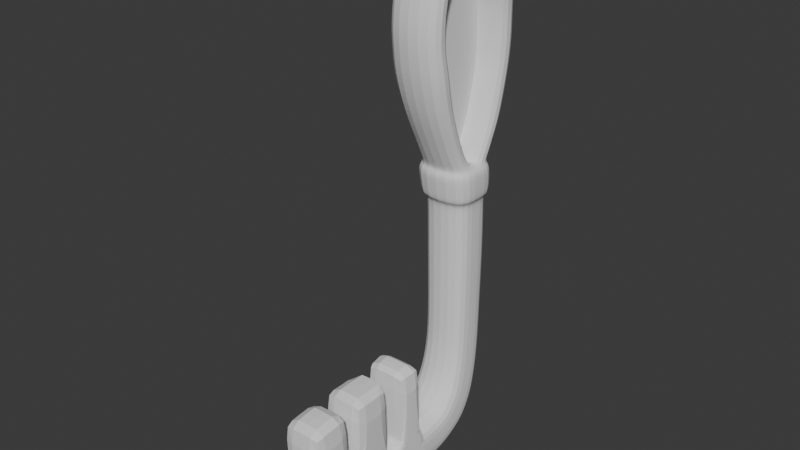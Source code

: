 # Source: klucz.blend  (saved by Blender 4.1.24; exported with 4.5.12 LTS)
import bpy
from mathutils import Matrix  # noqa: F401  (used for matrix-valued properties, if any)

bpy.ops.wm.read_factory_settings(use_empty=True)
scene = bpy.context.scene
scene.name = 'Scene'

# ---- collections
col_collection = bpy.data.collections.new('Collection'); scene.collection.children.link(col_collection)

# ---- world
world_world = bpy.data.worlds.new('World'); scene.world = world_world
world_world.use_nodes = True; world_world.node_tree.nodes.clear()
_N = world_world.node_tree.nodes; _L = world_world.node_tree.links
n0 = _N.new('ShaderNodeOutputWorld'); n0.name = 'World Output'; n0.location = (300, 300)
n1 = _N.new('ShaderNodeBackground'); n1.name = 'Background'; n1.location = (10, 300)
n1.inputs[0].default_value = (0.05088, 0.05088, 0.05088, 1.0)
_L.new(n1.outputs[0], n0.inputs[0])
n0.is_active_output = True
world_world.color = (0.05088, 0.05088, 0.05088)
world_world.use_sun_shadow = False
world_world.sun_shadow_jitter_overblur = 0.0

# ---- meshes
me_cube_001 = bpy.data.meshes.new('Cube.001')
me_cube_001.from_pydata([(-1.0, -0.9602, -1.0), (-1.0, -1.0, 1.0), (-1.0, 1.04, -1.0), (-1.0, 1.0, 1.0), (1.0, -0.9602, -1.0), (1.0, -1.0, 1.0), (1.0, 1.04, -1.0), (1.0, 1.0, 1.0), (-0.9619, -0.9619, 3.399), (-0.9619, 0.9619, 3.399), (0.9619, 0.9619, 3.399), (0.9619, -0.9619, 3.399), (-0.9619, -0.9276, 5.159), (-0.9619, 0.9792, 4.905), (0.9619, 0.9792, 4.905), (0.9619, -0.9276, 5.159), (-0.992, -0.7862, 6.423), (-0.992, 1.153, 6.002), (0.992, 1.153, 6.002), (0.992, -0.7862, 6.423), (-1.047, -0.5, 7.571), (-1.047, 1.449, 6.805), (1.047, 1.449, 6.805), (1.047, -0.5, 7.571), (-1.101, 0.2718, 8.781), (-1.101, 1.967, 7.374), (1.101, 1.967, 7.374), (1.101, 0.2718, 8.781), (-1.03, 1.722, 9.715), (-1.03, 2.192, 7.566), (1.03, 2.192, 7.566), (1.03, 1.722, 9.715), (-1.03, 2.767, 9.821), (-1.03, 2.776, 7.686), (1.03, 2.776, 7.686), (1.03, 2.767, 9.821), (-1.03, 3.158, 9.823), (-1.03, 3.065, 7.75), (1.03, 3.158, 9.823), (-0.9019, 4.344, 9.7), (0.9019, 4.344, 9.7), (-0.9019, 5.23, 9.704), (0.9019, 5.23, 9.704), (-0.9019, 6.91, 9.712), (0.9019, 6.91, 9.712), (-0.9019, 7.426, 9.714), (0.9019, 7.426, 9.714), (-0.9019, 9.171, 7.917), (0.9019, 9.171, 7.917), (-0.9019, 5.254, 4.492), (0.9019, 5.254, 4.492), (-0.9019, 6.934, 4.5), (0.9019, 6.934, 4.5), (1.03, 3.065, 7.75), (1.012, 3.323, 9.806), (-1.012, 3.323, 9.806), (-0.9019, 7.495, 4.482), (0.9019, 7.495, 4.482), (-0.9019, 9.223, 4.652), (0.9019, 9.223, 4.652), (-0.9019, 4.445, 4.524), (0.9019, 4.445, 4.524), (1.012, 3.425, 4.409), (-1.012, 3.425, 4.409), (-1.0, 1.074, -1.529), (-1.0, -0.926, -1.529), (1.0, 1.074, -1.529), (1.0, -0.926, -1.529), (-1.149, 1.263, -1.66), (-1.149, -1.035, -1.66), (1.149, 1.263, -1.66), (1.149, -1.035, -1.66), (-1.21, 1.324, -1.888), (-1.21, -1.097, -1.888), (1.21, 1.324, -1.888), (1.21, -1.097, -1.888), (-1.24, 1.411, -2.44), (-1.24, -1.07, -2.44), (1.24, 1.411, -2.44), (1.24, -1.07, -2.44), (-1.24, 1.445, -2.707), (-1.24, -1.035, -2.707), (1.24, 1.445, -2.707), (1.24, -1.035, -2.707), (-1.202, 1.407, -2.9), (-1.202, -0.9973, -2.9), (1.202, 1.407, -2.9), (1.202, -0.9973, -2.9), (-1.096, 1.301, -3.043), (-1.096, -0.8915, -3.043), (1.096, 1.301, -3.043), (1.096, -0.8915, -3.043), (-1.0, 0.03983, -1.0), (-1.0, 0.0, 1.0), (1.0, 0.03983, -1.0), (1.0, 0.0, 1.0), (-0.9619, 0.0, 3.399), (0.9619, 0.0, 3.399), (-0.9619, 0.02578, 5.032), (0.9619, 0.02578, 5.032), (-0.992, 0.1833, 6.213), (0.992, 0.1833, 6.213), (-1.047, 0.4747, 7.188), (1.047, 0.4747, 7.188), (-1.101, 1.119, 8.078), (1.101, 1.119, 8.078), (-1.03, 1.957, 8.641), (1.03, 1.957, 8.641), (-1.03, 2.771, 8.754), (1.03, 2.771, 8.754), (-1.03, 3.111, 8.726), (-0.9019, 4.348, 8.798), (-0.9019, 5.234, 8.802), (0.9019, 5.234, 8.802), (-0.9019, 6.915, 8.81), (0.9019, 6.915, 8.81), (-0.9019, 7.43, 8.812), (0.9019, 7.43, 8.812), (-0.9019, 9.166, 8.819), (0.9019, 9.166, 8.819), (-1.012, 3.322, 8.588), (1.03, 3.111, 8.726), (0.9019, 4.348, 8.798), (1.012, 3.322, 8.588), (-1.0, 0.07397, -1.529), (1.0, 0.07397, -1.529), (-1.149, 0.1138, -1.66), (1.149, 0.1138, -1.66), (-1.21, 0.1138, -1.888), (1.21, 0.1138, -1.888), (-1.24, 0.1707, -2.44), (1.24, 0.1707, -2.44), (-1.24, 0.2048, -2.707), (1.24, 0.2048, -2.707), (-1.202, 0.2048, -2.9), (1.202, 0.2048, -2.9), (-1.096, 0.2048, -3.043), (1.096, 0.2048, -3.043), (1.038, 1.518, -3.459), (-1.038, 1.518, -3.459), (1.038, 0.4799, -3.459), (-1.038, 0.4799, -3.459), (1.038, 1.784, -4.033), (-1.038, 1.784, -4.033), (1.038, 0.7462, -4.033), (-1.038, 0.7462, -4.033), (1.08, 2.182, -4.852), (-1.08, 2.182, -4.852), (1.08, 1.102, -4.852), (-1.08, 1.102, -4.852), (1.127, 2.615, -5.876), (-1.127, 2.615, -5.876), (1.127, 1.488, -5.876), (-1.127, 1.488, -5.876), (1.213, 2.953, -7.04), (-1.213, 2.953, -7.04), (1.213, 1.74, -7.04), (-1.213, 1.74, -7.04), (1.152, 3.086, -7.966), (-1.152, 3.086, -7.966), (1.152, 1.935, -7.966), (-1.152, 1.935, -7.966), (1.152, 3.144, -8.654), (-1.152, 3.144, -8.654), (1.152, 1.992, -8.654), (-1.152, 1.992, -8.654), (1.152, 3.103, -9.424), (-1.152, 3.103, -9.424), (1.152, 1.951, -9.424), (-1.152, 1.951, -9.424), (1.152, 2.947, -10.32), (-1.152, 2.947, -10.32), (1.152, 1.828, -10.05), (-1.152, 1.828, -10.05), (1.207, 2.669, -11.49), (-1.207, 2.669, -11.49), (1.207, 1.613, -10.9), (-1.207, 1.613, -10.9), (1.258, 1.923, -12.49), (-1.258, 1.923, -12.49), (1.258, 1.174, -11.48), (-1.258, 1.174, -11.48), (1.258, 0.8331, -12.83), (-1.258, 0.8331, -12.83), (1.258, 0.8654, -11.57), (-1.258, 0.8654, -11.57), (1.258, -0.2399, -12.67), (-1.258, -0.2399, -12.67), (1.258, 0.2976, -11.53), (-1.258, 0.2976, -11.53), (1.327, -1.011, -12.18), (-1.327, -1.011, -12.18), (1.327, -0.1561, -11.17), (-1.327, -0.1561, -11.17), (1.457, -1.542, -11.55), (-1.457, -1.542, -11.55), (1.457, -0.6036, -10.43), (-1.457, -0.6036, -10.43), (1.356, -1.966, -10.5), (-1.356, -1.966, -10.5), (1.356, -0.9169, -9.645), (-1.356, -0.9169, -9.645), (1.17, -2.187, -8.984), (-1.17, -2.187, -8.984), (1.17, -1.051, -8.708), (-1.17, -1.051, -8.708), (1.17, -2.252, -7.594), (-1.17, -2.252, -7.594), (1.17, -1.082, -7.599), (-1.17, -1.082, -7.599), (1.119, -2.124, -6.35), (-1.119, -2.124, -6.35), (1.119, -1.042, -6.633), (-1.119, -1.042, -6.633), (1.119, -1.887, -5.346), (-1.119, -1.887, -5.346), (1.119, -0.8039, -5.63), (-1.119, -0.8039, -5.63), (1.119, -1.675, -4.554), (-1.119, -1.675, -4.554), (1.119, -0.5658, -4.705), (-1.119, -0.5658, -4.705), (1.119, -1.346, -3.924), (-1.119, -1.346, -3.924), (1.119, -0.2265, -3.939), (-1.119, -0.2265, -3.939), (1.119, -1.07, -3.334), (-1.119, -1.07, -3.334), (1.119, 0.04885, -3.349), (-1.119, 0.04885, -3.349), (-0.9019, 8.298, 9.718), (-0.9019, 9.166, 8.857), (-0.9019, 8.467, 9.702), (-0.9019, 8.629, 9.653), (-0.9019, 8.779, 9.574), (-0.9019, 8.91, 9.467), (-0.9019, 9.018, 9.336), (-0.9019, 9.099, 9.187), (-0.9019, 9.149, 9.025), (0.9019, 9.166, 8.857), (0.9019, 8.298, 9.718), (0.9019, 9.149, 9.025), (0.9019, 9.099, 9.187), (0.9019, 9.018, 9.336), (0.9019, 8.91, 9.467), (0.9019, 8.779, 9.574), (0.9019, 8.629, 9.653), (0.9019, 8.467, 9.702), (-0.9019, 7.438, 7.65), (-0.9019, 7.174, 7.909), (-0.9019, 7.433, 8.17), (-0.9019, 7.694, 7.911), (-0.9019, 7.433, 7.701), (-0.9019, 7.417, 7.749), (-0.9019, 7.392, 7.794), (-0.9019, 7.359, 7.834), (-0.9019, 7.319, 7.866), (-0.9019, 7.274, 7.89), (-0.9019, 7.225, 7.904), (0.9019, 7.174, 7.909), (0.9019, 7.438, 7.65), (0.9019, 7.694, 7.911), (0.9019, 7.433, 8.17), (0.9019, 7.225, 7.904), (0.9019, 7.274, 7.89), (0.9019, 7.319, 7.866), (0.9019, 7.359, 7.834), (0.9019, 7.392, 7.794), (0.9019, 7.417, 7.749), (0.9019, 7.433, 7.701), (-0.9019, 7.081, 7.909), (-0.9019, 6.919, 7.745), (-0.9019, 6.756, 7.907), (-0.9019, 6.918, 8.07), (-0.9019, 7.049, 7.905), (-0.9019, 7.019, 7.896), (-0.9019, 6.991, 7.881), (-0.9019, 6.966, 7.86), (-0.9019, 6.946, 7.836), (-0.9019, 6.931, 7.808), (-0.9019, 6.922, 7.777), (0.9019, 6.919, 7.745), (0.9019, 7.081, 7.909), (0.9019, 6.918, 8.07), (0.9019, 6.756, 7.907), (0.9019, 6.922, 7.777), (0.9019, 6.931, 7.808), (0.9019, 6.946, 7.836), (0.9019, 6.966, 7.86), (0.9019, 6.991, 7.881), (0.9019, 7.019, 7.896), (0.9019, 7.049, 7.905), (-0.9019, 5.239, 7.696), (-0.9019, 5.034, 7.899), (-0.9019, 5.238, 8.104), (-0.9019, 5.442, 7.901), (-0.9019, 5.235, 7.736), (-0.9019, 5.223, 7.774), (-0.9019, 5.204, 7.809), (-0.9019, 5.179, 7.84), (-0.9019, 5.148, 7.866), (-0.9019, 5.113, 7.884), (-0.9019, 5.074, 7.896), (0.9019, 5.034, 7.899), (0.9019, 5.239, 7.696), (0.9019, 5.442, 7.901), (0.9019, 5.238, 8.104), (0.9019, 5.074, 7.896), (0.9019, 5.113, 7.884), (0.9019, 5.148, 7.866), (0.9019, 5.179, 7.84), (0.9019, 5.204, 7.809), (0.9019, 5.223, 7.774), (0.9019, 5.235, 7.736), (-0.9019, 4.629, 7.898), (-0.9019, 4.36, 7.619), (-0.9282, 4.106, 7.771), (-0.9019, 4.351, 8.174), (-0.9019, 4.576, 7.892), (-0.9019, 4.524, 7.876), (-0.9019, 4.477, 7.85), (-0.9019, 4.436, 7.815), (-0.9019, 4.402, 7.773), (-0.9019, 4.378, 7.725), (-0.9019, 4.364, 7.673), (0.9019, 4.36, 7.619), (0.9019, 4.629, 7.898), (0.9019, 4.351, 8.174), (0.9282, 4.106, 7.771), (0.9019, 4.364, 7.673), (0.9019, 4.378, 7.725), (0.9019, 4.402, 7.773), (0.9019, 4.436, 7.815), (0.9019, 4.477, 7.85), (0.9019, 4.524, 7.876), (0.9019, 4.576, 7.892), (-1.012, 3.334, 7.358), (-1.03, 3.065, 7.75), (-1.012, 3.321, 8.192), (-0.968, 3.735, 7.773), (-1.013, 3.326, 7.438), (-1.014, 3.309, 7.515), (-1.015, 3.283, 7.585), (-1.018, 3.249, 7.645), (-1.02, 3.209, 7.693), (-1.023, 3.164, 7.728), (-1.027, 3.115, 7.747), (1.03, 3.065, 7.75), (1.012, 3.334, 7.358), (0.968, 3.735, 7.773), (1.012, 3.321, 8.192), (1.027, 3.115, 7.747), (1.023, 3.164, 7.728), (1.02, 3.209, 7.693), (1.018, 3.249, 7.645), (1.015, 3.283, 7.585), (1.014, 3.309, 7.515), (1.013, 3.326, 7.438), (-1.066, 2.079, 7.47), (1.066, 2.079, 7.47), (1.066, 0.8874, 9.289), (-1.066, 0.8874, 9.289), (-1.066, 1.538, 8.359), (1.066, 1.538, 8.359), (1.074, -0.1893, 8.217), (-1.074, -0.1893, 8.217), (-1.074, 1.708, 7.09), (1.074, 1.708, 7.09), (-1.074, 0.7969, 7.633), (1.074, 0.7969, 7.633), (0.0, 0.2048, -3.043), (0.0, 0.4799, -3.459), (0.0, 0.7462, -4.033), (0.0, 1.102, -4.852), (0.0, 1.488, -5.876), (0.0, 1.74, -7.04), (0.0, 1.935, -7.966), (0.0, 1.992, -8.654), (0.0, 1.951, -9.424), (0.0, 1.828, -10.05), (0.0, 1.613, -10.9), (0.0, 1.174, -11.48), (0.0, 0.8654, -11.57), (0.0, 0.2976, -11.53), (0.0, -0.1561, -11.17), (0.0, -0.6036, -10.43), (0.0, -0.9169, -9.645), (0.0, -1.051, -8.708), (0.0, -1.082, -7.599), (0.0, -1.042, -6.633), (0.0, -0.8039, -5.63), (0.0, -0.5658, -4.705), (0.0, -0.2265, -3.939), (0.0, 0.04885, -3.349)], [], [(92, 93, 3, 2), (2, 3, 7, 6), (94, 95, 5, 4), (4, 5, 1, 0), (2, 6, 66, 64), (95, 7, 10, 97), (97, 10, 14, 99), (93, 1, 8, 96), (1, 5, 11, 8), (7, 3, 9, 10), (12, 15, 19, 16), (96, 8, 12, 98), (8, 11, 15, 12), (10, 9, 13, 14), (101, 18, 22, 103), (14, 13, 17, 18), (99, 14, 18, 101), (98, 12, 16, 100), (365, 364, 27, 24), (100, 16, 20, 102), (16, 19, 23, 20), (18, 17, 21, 22), (359, 358, 29, 30), (367, 366, 25, 26), (369, 367, 26, 105), (368, 365, 24, 104), (107, 30, 34, 109), (363, 359, 30, 107), (362, 361, 28, 106), (361, 360, 31, 28), (32, 35, 38, 36), (106, 28, 32, 108), (28, 31, 35, 32), (30, 29, 33, 34), (122, 327, 326, 303, 306, 113), (34, 33, 37, 53), (109, 34, 53, 121), (108, 32, 36, 110), (113, 306, 305, 284, 283, 115), (121, 53, 347, 350, 123), (55, 54, 40, 39), (41, 42, 44, 43), (111, 39, 41, 112), (39, 40, 42, 41), (315, 325, 61, 60), (117, 262, 261, 48, 119), (282, 270, 249, 259), (115, 283, 282, 259, 262, 117), (112, 41, 43, 114), (119, 118, 231, 239), (114, 43, 45, 116), (43, 44, 46, 45), (271, 281, 52, 51), (46, 117, 119, 239, 241, 242, 243, 244, 245, 246, 247, 240), (116, 45, 230, 232, 233, 234, 235, 236, 237, 238, 231, 118), (47, 48, 59, 58), (48, 261, 260, 57, 59), (50, 49, 51, 52), (292, 295, 272, 271, 51, 49), (53, 37, 337, 347), (348, 336, 63, 62), (36, 38, 54, 55), (110, 36, 55, 120), (123, 350, 349, 328, 327, 122), (57, 56, 58, 59), (260, 248, 56, 57), (62, 63, 60, 61), (325, 328, 349, 348, 62, 61), (336, 339, 316, 315, 60, 63), (326, 314, 293, 303), (64, 66, 70, 68), (92, 2, 64, 124), (94, 4, 67, 125), (4, 0, 65, 67), (127, 71, 75, 129), (125, 67, 71, 127), (124, 64, 68, 126), (67, 65, 69, 71), (75, 73, 77, 79), (126, 68, 72, 128), (71, 69, 73, 75), (68, 70, 74, 72), (131, 79, 83, 133), (72, 74, 78, 76), (129, 75, 79, 131), (128, 72, 76, 130), (133, 83, 87, 135), (130, 76, 80, 132), (79, 77, 81, 83), (76, 78, 82, 80), (87, 85, 89, 91), (132, 80, 84, 134), (83, 81, 85, 87), (80, 82, 86, 84), (226, 228, 137, 91), (84, 86, 90, 88), (135, 87, 91, 137), (134, 84, 88, 136), (85, 134, 136, 89), (86, 135, 137, 90), (136, 88, 139, 141), (81, 132, 134, 85), (77, 130, 132, 81), (82, 133, 135, 86), (73, 128, 130, 77), (74, 129, 131, 78), (78, 131, 133, 82), (69, 126, 128, 73), (65, 124, 126, 69), (66, 125, 127, 70), (70, 127, 129, 74), (6, 94, 125, 66), (0, 92, 124, 65), (38, 121, 123, 54), (120, 111, 317, 316, 339, 338), (48, 47, 118, 119), (248, 251, 47, 58, 56), (270, 273, 114, 116, 250, 249), (281, 284, 305, 304, 50, 52), (42, 113, 115, 44), (44, 115, 117, 46), (304, 292, 49, 50), (55, 39, 111, 120), (40, 122, 113, 42), (33, 108, 110, 37), (35, 109, 121, 38), (54, 123, 122, 40), (29, 106, 108, 33), (358, 362, 106, 29), (360, 363, 107, 31), (31, 107, 109, 35), (366, 368, 104, 25), (364, 369, 105, 27), (17, 100, 102, 21), (13, 98, 100, 17), (15, 99, 101, 19), (19, 101, 103, 23), (9, 96, 98, 13), (3, 93, 96, 9), (11, 97, 99, 15), (5, 95, 97, 11), (6, 7, 95, 94), (0, 1, 93, 92), (371, 141, 145, 372), (90, 137, 140, 138), (88, 90, 138, 139), (370, 136, 141, 371), (145, 143, 147, 149), (138, 140, 144, 142), (141, 139, 143, 145), (139, 138, 142, 143), (149, 147, 151, 153), (143, 142, 146, 147), (372, 145, 149, 373), (142, 144, 148, 146), (374, 153, 157, 375), (147, 146, 150, 151), (373, 149, 153, 374), (146, 148, 152, 150), (157, 155, 159, 161), (150, 152, 156, 154), (153, 151, 155, 157), (151, 150, 154, 155), (159, 158, 162, 163), (155, 154, 158, 159), (375, 157, 161, 376), (154, 156, 160, 158), (377, 165, 169, 378), (376, 161, 165, 377), (158, 160, 164, 162), (161, 159, 163, 165), (169, 167, 171, 173), (162, 164, 168, 166), (165, 163, 167, 169), (163, 162, 166, 167), (379, 173, 177, 380), (167, 166, 170, 171), (378, 169, 173, 379), (166, 168, 172, 170), (174, 176, 180, 178), (170, 172, 176, 174), (173, 171, 175, 177), (171, 170, 174, 175), (181, 179, 183, 185), (177, 175, 179, 181), (175, 174, 178, 179), (380, 177, 181, 381), (382, 185, 189, 383), (179, 178, 182, 183), (381, 181, 185, 382), (178, 180, 184, 182), (189, 187, 191, 193), (182, 184, 188, 186), (185, 183, 187, 189), (183, 182, 186, 187), (193, 191, 195, 197), (187, 186, 190, 191), (383, 189, 193, 384), (186, 188, 192, 190), (385, 197, 201, 386), (191, 190, 194, 195), (384, 193, 197, 385), (190, 192, 196, 194), (201, 199, 203, 205), (194, 196, 200, 198), (197, 195, 199, 201), (195, 194, 198, 199), (203, 202, 206, 207), (199, 198, 202, 203), (386, 201, 205, 387), (198, 200, 204, 202), (388, 209, 213, 389), (387, 205, 209, 388), (202, 204, 208, 206), (205, 203, 207, 209), (213, 211, 215, 217), (206, 208, 212, 210), (209, 207, 211, 213), (207, 206, 210, 211), (390, 217, 221, 391), (211, 210, 214, 215), (389, 213, 217, 390), (210, 212, 216, 214), (218, 220, 224, 222), (214, 216, 220, 218), (217, 215, 219, 221), (215, 214, 218, 219), (225, 223, 227, 229), (221, 219, 223, 225), (219, 218, 222, 223), (391, 221, 225, 392), (227, 226, 91, 89), (223, 222, 226, 227), (392, 225, 229, 393), (222, 224, 228, 226), (393, 229, 136, 370), (229, 227, 89, 136), (239, 231, 238, 241), (241, 238, 237, 242), (242, 237, 236, 243), (243, 236, 235, 244), (244, 235, 234, 245), (245, 234, 233, 246), (246, 233, 232, 247), (247, 232, 230, 240), (45, 46, 240, 230), (248, 252, 253, 254, 255, 256, 257, 258, 249, 250, 251), (259, 263, 264, 265, 266, 267, 268, 269, 260, 261, 262), (248, 260, 269, 252), (252, 269, 268, 253), (253, 268, 267, 254), (254, 267, 266, 255), (255, 266, 265, 256), (256, 265, 264, 257), (257, 264, 263, 258), (258, 263, 259, 249), (251, 250, 116, 118, 47), (270, 274, 275, 276, 277, 278, 279, 280, 271, 272, 273), (281, 285, 286, 287, 288, 289, 290, 291, 282, 283, 284), (270, 282, 291, 274), (274, 291, 290, 275), (275, 290, 289, 276), (276, 289, 288, 277), (277, 288, 287, 278), (278, 287, 286, 279), (279, 286, 285, 280), (280, 285, 281, 271), (292, 296, 297, 298, 299, 300, 301, 302, 293, 294, 295), (303, 307, 308, 309, 310, 311, 312, 313, 304, 305, 306), (292, 304, 313, 296), (296, 313, 312, 297), (297, 312, 311, 298), (298, 311, 310, 299), (299, 310, 309, 300), (300, 309, 308, 301), (301, 308, 307, 302), (302, 307, 303, 293), (295, 294, 112, 114, 273, 272), (314, 318, 319, 320, 321, 322, 323, 324, 315, 316, 317), (325, 329, 330, 331, 332, 333, 334, 335, 326, 327, 328), (314, 326, 335, 318), (318, 335, 334, 319), (319, 334, 333, 320), (320, 333, 332, 321), (321, 332, 331, 322), (322, 331, 330, 323), (323, 330, 329, 324), (324, 329, 325, 315), (314, 317, 111, 112, 294, 293), (336, 340, 341, 342, 343, 344, 345, 346, 337, 338, 339), (347, 351, 352, 353, 354, 355, 356, 357, 348, 349, 350), (336, 348, 357, 340), (340, 357, 356, 341), (341, 356, 355, 342), (342, 355, 354, 343), (343, 354, 353, 344), (344, 353, 352, 345), (345, 352, 351, 346), (346, 351, 347, 337), (37, 110, 120, 338, 337), (27, 105, 363, 360), (25, 104, 362, 358), (24, 27, 360, 361), (104, 24, 361, 362), (105, 26, 359, 363), (26, 25, 358, 359), (23, 103, 369, 364), (21, 102, 368, 366), (102, 20, 365, 368), (103, 22, 367, 369), (22, 21, 366, 367), (20, 23, 364, 365), (228, 393, 370, 137), (224, 392, 393, 228), (220, 391, 392, 224), (212, 389, 390, 216), (216, 390, 391, 220), (204, 387, 388, 208), (208, 388, 389, 212), (200, 386, 387, 204), (192, 384, 385, 196), (196, 385, 386, 200), (188, 383, 384, 192), (180, 381, 382, 184), (184, 382, 383, 188), (176, 380, 381, 180), (168, 378, 379, 172), (172, 379, 380, 176), (160, 376, 377, 164), (164, 377, 378, 168), (156, 375, 376, 160), (148, 373, 374, 152), (152, 374, 375, 156), (144, 372, 373, 148), (137, 370, 371, 140), (140, 371, 372, 144), (370, 393, 392, 391, 390, 389, 388, 387, 386, 385, 384, 383, 382, 381, 380, 379, 378, 377, 376, 375, 374, 373, 372, 371)])
_k = {(47, 48): 0.4, (49, 50): 1.0, (51, 52): 0.416, (49, 51): 0.416, (50, 52): 0.416, (56, 57): 0.4, (58, 59): 0.4, (56, 58): 0.4, (57, 59): 0.4, (48, 59): 0.4, (47, 58): 0.4, (60, 61): 0.42, (61, 62): 0.42, (60, 63): 0.42, (62, 63): 0.42, (248, 251): 0.4, (248, 260): 0.4, (47, 251): 0.4, (56, 248): 0.4, (57, 260): 0.4, (271, 272): 0.416, (281, 284): 0.416, (271, 281): 0.416, (51, 271): 0.416, (52, 281): 0.416, (292, 295): 0.416, (304, 305): 0.416, (292, 304): 0.416, (272, 295): 0.416, (50, 304): 0.416, (49, 292): 0.416, (284, 305): 0.416, (315, 316): 0.42, (325, 328): 0.42, (315, 325): 0.42, (60, 315): 0.42, (61, 325): 0.42, (336, 339): 0.42, (348, 349): 0.42, (336, 348): 0.42, (316, 339): 0.42, (62, 348): 0.42, (63, 336): 0.42, (328, 349): 0.42}
me_cube_001.attributes.new('crease_edge', 'FLOAT', 'EDGE').data.foreach_set('value', [_k.get((min(e.vertices), max(e.vertices)), 0.0) for e in me_cube_001.edges])
_uv = me_cube_001.uv_layers.new(name='UVMap')
_uv.uv.foreach_set('vector', [0.5995, 0.4001, 0.6019, 0.4667, 0.5686, 0.4672, 0.5662, 0.4006, 0.2915, 0.01802, 0.2915, 0.08468, 0.2249, 0.08468, 0.2249, 0.01802, 0.3313, 0.01849, 0.3289, 0.08511, 0.2956, 0.08458, 0.298, 0.01796, 0.07038, 0.01802, 0.07038, 0.08469, 0.003726, 0.08469, 0.003726, 0.01802, 0.2915, 0.01802, 0.2249, 0.01802, 0.2249, 0.000346, 0.2915, 0.000346, 0.3289, 0.08511, 0.3622, 0.08564, 0.3597, 0.1656, 0.3276, 0.1651, 0.3276, 0.1651, 0.3597, 0.1656, 0.3595, 0.2158, 0.3276, 0.2195, 0.6019, 0.4667, 0.6352, 0.4662, 0.6352, 0.5461, 0.6032, 0.5467, 0.003726, 0.08469, 0.07038, 0.08469, 0.06911, 0.1647, 0.004997, 0.1647, 0.2249, 0.08468, 0.2915, 0.08468, 0.2903, 0.1646, 0.2261, 0.1646, 0.004997, 0.2233, 0.06911, 0.2233, 0.07012, 0.2657, 0.003992, 0.2657, 0.6032, 0.5467, 0.6352, 0.5461, 0.635, 0.6048, 0.6032, 0.6011, 0.004997, 0.1647, 0.06911, 0.1647, 0.06911, 0.2233, 0.004997, 0.2233, 0.2261, 0.1646, 0.2903, 0.1646, 0.2903, 0.2148, 0.2261, 0.2148, 0.3323, 0.2589, 0.3647, 0.2524, 0.3742, 0.2794, 0.3415, 0.2916, 0.2261, 0.2148, 0.2903, 0.2148, 0.2913, 0.2518, 0.2251, 0.2518, 0.3276, 0.2195, 0.3595, 0.2158, 0.3647, 0.2524, 0.3323, 0.2589, 0.6032, 0.6011, 0.635, 0.6048, 0.631, 0.647, 0.5986, 0.6405, 0.001248, 0.329, 0.07286, 0.329, 0.07376, 0.3533, 0.0003461, 0.3533, 0.5986, 0.6405, 0.631, 0.647, 0.6221, 0.6855, 0.5894, 0.6732, 0.003992, 0.2657, 0.07012, 0.2657, 0.07196, 0.3051, 0.002151, 0.3051, 0.2251, 0.2518, 0.2913, 0.2518, 0.2931, 0.2804, 0.2233, 0.2804, 0.2227, 0.3109, 0.2937, 0.3109, 0.2925, 0.3158, 0.2239, 0.3158, 0.2224, 0.2932, 0.294, 0.2932, 0.2949, 0.306, 0.2215, 0.306, 0.352, 0.3067, 0.3826, 0.289, 0.3911, 0.2987, 0.3625, 0.3217, 0.5788, 0.6882, 0.612, 0.7072, 0.597, 0.7262, 0.5683, 0.7033, 0.3902, 0.341, 0.3987, 0.3054, 0.4181, 0.3098, 0.4172, 0.3454, 0.3763, 0.3313, 0.3949, 0.302, 0.3987, 0.3054, 0.3902, 0.341, 0.5545, 0.7129, 0.5768, 0.7435, 0.5492, 0.7583, 0.5407, 0.7226, 0.001533, 0.3799, 0.07257, 0.3799, 0.07139, 0.4111, 0.00272, 0.4111, 0.00272, 0.4461, 0.07139, 0.4461, 0.07139, 0.4592, 0.00272, 0.4592, 0.5407, 0.7226, 0.5492, 0.7583, 0.5145, 0.7625, 0.5136, 0.7269, 0.00272, 0.4111, 0.07139, 0.4111, 0.07139, 0.4461, 0.00272, 0.4461, 0.2239, 0.3158, 0.2925, 0.3158, 0.2925, 0.3357, 0.2239, 0.3357, 0.47, 0.3479, 0.4705, 0.3271, 0.48, 0.3181, 0.4935, 0.3184, 0.5001, 0.3254, 0.4995, 0.3486, 0.2239, 0.3357, 0.2925, 0.3357, 0.2925, 0.3456, 0.2239, 0.3456, 0.4172, 0.3454, 0.4181, 0.3098, 0.4277, 0.3121, 0.4286, 0.3446, 0.5136, 0.7269, 0.5145, 0.7625, 0.5014, 0.7628, 0.5022, 0.7262, 0.4995, 0.3486, 0.5001, 0.3254, 0.507, 0.3188, 0.5508, 0.3198, 0.5561, 0.3254, 0.5555, 0.35, 0.4286, 0.3446, 0.4277, 0.3121, 0.4277, 0.3121, 0.436, 0.327, 0.4357, 0.3402, 0.003314, 0.4647, 0.07079, 0.4647, 0.06711, 0.4989, 0.006996, 0.4989, 0.006996, 0.5285, 0.06711, 0.5285, 0.06711, 0.5845, 0.006996, 0.5845, 0.4608, 0.7295, 0.4616, 0.7596, 0.4321, 0.7603, 0.4313, 0.7302, 0.006996, 0.4989, 0.06711, 0.4989, 0.06711, 0.5285, 0.006996, 0.5285, 0.2215, 0.6075, 0.2816, 0.6075, 0.2816, 0.7107, 0.2215, 0.7107, 0.5726, 0.3504, 0.5732, 0.3291, 0.582, 0.3206, 0.6312, 0.3218, 0.6305, 0.3519, 0.8758, 0.7901, 0.8157, 0.7901, 0.8157, 0.787, 0.8758, 0.787, 0.5555, 0.35, 0.5561, 0.3254, 0.5616, 0.3201, 0.5647, 0.3202, 0.5732, 0.3291, 0.5726, 0.3504, 0.4313, 0.7302, 0.4321, 0.7603, 0.3761, 0.7617, 0.3753, 0.7316, 0.06711, 0.6771, 0.006996, 0.6771, 0.006996, 0.6759, 0.06711, 0.6759, 0.3753, 0.7316, 0.3761, 0.7617, 0.3589, 0.7621, 0.3582, 0.7321, 0.006996, 0.5845, 0.06711, 0.5845, 0.06711, 0.6016, 0.006996, 0.6016, 0.8157, 0.7986, 0.8758, 0.7986, 0.8758, 0.9068, 0.8157, 0.9068, 0.5719, 0.3805, 0.5726, 0.3504, 0.6305, 0.3519, 0.6305, 0.3531, 0.6298, 0.3587, 0.628, 0.3641, 0.6252, 0.369, 0.6215, 0.3733, 0.6171, 0.3767, 0.612, 0.3793, 0.6066, 0.3808, 0.601, 0.3812, 0.3582, 0.7321, 0.3589, 0.7621, 0.3299, 0.7628, 0.3242, 0.7624, 0.3188, 0.7609, 0.3137, 0.7584, 0.3093, 0.7549, 0.3056, 0.7506, 0.3028, 0.7457, 0.301, 0.7403, 0.3004, 0.7347, 0.3003, 0.7335, 0.006996, 0.7072, 0.06711, 0.7072, 0.06711, 0.816, 0.006996, 0.816, 0.6312, 0.3218, 0.582, 0.3206, 0.5737, 0.3117, 0.5777, 0.2062, 0.6352, 0.213, 0.4102, 0.7635, 0.4102, 0.8236, 0.3542, 0.8236, 0.3542, 0.7635, 0.4304, 0.6934, 0.4238, 0.7004, 0.38, 0.7015, 0.3745, 0.6962, 0.3718, 0.588, 0.4277, 0.5866, 0.2239, 0.3456, 0.2925, 0.3456, 0.2926, 0.3456, 0.2239, 0.3456, 0.2245, 0.3632, 0.292, 0.3632, 0.292, 0.4615, 0.2245, 0.4615, 0.00272, 0.4592, 0.07139, 0.4592, 0.07079, 0.4647, 0.003314, 0.4647, 0.5022, 0.7262, 0.5014, 0.7628, 0.4959, 0.7624, 0.4951, 0.7218, 0.4357, 0.3402, 0.436, 0.327, 0.4501, 0.3133, 0.4626, 0.3135, 0.4705, 0.3271, 0.47, 0.3479, 0.3535, 0.7635, 0.3535, 0.8236, 0.2956, 0.8236, 0.2956, 0.7635, 0.8758, 0.7733, 0.8157, 0.7733, 0.8157, 0.6678, 0.8758, 0.6678, 0.7711, 0.7127, 0.7711, 0.7802, 0.7368, 0.7765, 0.7368, 0.7164, 0.4712, 0.3086, 0.4626, 0.3135, 0.4501, 0.3133, 0.437, 0.2992, 0.442, 0.201, 0.4761, 0.2056, 0.4938, 0.6808, 0.4807, 0.6949, 0.4682, 0.6951, 0.4596, 0.6902, 0.4547, 0.5871, 0.4888, 0.5826, 0.2816, 0.5931, 0.2215, 0.5931, 0.2215, 0.5796, 0.2816, 0.5796, 0.7075, 0.7843, 0.7075, 0.7177, 0.7152, 0.7127, 0.7152, 0.7893, 0.5995, 0.4001, 0.5662, 0.4006, 0.5648, 0.383, 0.5981, 0.3825, 0.3313, 0.01849, 0.298, 0.01796, 0.2994, 0.000346, 0.3327, 0.0008755, 0.07038, 0.01802, 0.003726, 0.01802, 0.003726, 0.0003461, 0.07038, 0.0003461, 0.2902, 0.7526, 0.2902, 0.7909, 0.2823, 0.7929, 0.2823, 0.7526, 0.7225, 0.7523, 0.7225, 0.7856, 0.7159, 0.7893, 0.7159, 0.751, 0.7232, 0.7523, 0.7232, 0.719, 0.7298, 0.7127, 0.7298, 0.751, 0.7362, 0.7177, 0.7362, 0.7843, 0.7305, 0.7893, 0.7305, 0.7127, 0.6359, 0.7944, 0.6359, 0.7137, 0.6543, 0.7127, 0.6543, 0.7954, 0.2075, 0.674, 0.2075, 0.6357, 0.2154, 0.6336, 0.2154, 0.674, 0.6719, 0.7147, 0.6719, 0.7913, 0.664, 0.7934, 0.664, 0.7127, 0.6726, 0.7913, 0.6726, 0.7147, 0.6804, 0.7127, 0.6804, 0.7934, 0.2304, 0.7539, 0.2304, 0.7952, 0.2215, 0.7941, 0.2215, 0.7527, 0.2771, 0.7124, 0.2771, 0.7931, 0.2585, 0.7941, 0.2585, 0.7114, 0.2488, 0.7558, 0.2488, 0.7961, 0.2304, 0.7952, 0.2304, 0.7539, 0.1996, 0.674, 0.1996, 0.7143, 0.1812, 0.7172, 0.1812, 0.6759, 0.2003, 0.675, 0.2003, 0.6336, 0.2068, 0.6349, 0.2068, 0.675, 0.1812, 0.6759, 0.1812, 0.7172, 0.1722, 0.7183, 0.1722, 0.677, 0.6543, 0.7954, 0.6543, 0.7127, 0.6633, 0.7127, 0.6633, 0.7954, 0.2585, 0.7114, 0.2585, 0.7941, 0.2495, 0.7941, 0.2495, 0.7114, 0.687, 0.7127, 0.687, 0.7928, 0.6811, 0.7893, 0.6811, 0.7162, 0.2823, 0.5035, 0.2823, 0.4622, 0.2889, 0.4634, 0.2889, 0.5035, 0.2889, 0.6289, 0.2889, 0.7116, 0.2823, 0.7103, 0.2823, 0.6302, 0.2823, 0.6282, 0.2823, 0.5455, 0.2889, 0.5468, 0.2889, 0.6269, 0.6818, 0.7025, 0.719, 0.7003, 0.7247, 0.7103, 0.6882, 0.712, 0.6877, 0.7928, 0.6877, 0.7127, 0.6936, 0.7162, 0.6936, 0.7893, 0.7009, 0.7528, 0.7009, 0.7127, 0.7068, 0.7162, 0.7068, 0.7528, 0.6943, 0.7528, 0.6943, 0.7127, 0.7002, 0.7162, 0.7002, 0.7528, 0.6943, 0.7928, 0.6943, 0.7528, 0.7002, 0.7528, 0.7002, 0.7893, 0.7009, 0.7928, 0.7009, 0.7528, 0.7068, 0.7528, 0.7068, 0.7893, 0.7233, 0.3277, 0.6868, 0.3257, 0.6804, 0.3113, 0.7149, 0.3132, 0.2823, 0.5448, 0.2823, 0.5035, 0.2889, 0.5035, 0.2889, 0.5436, 0.1812, 0.6345, 0.1812, 0.6759, 0.1722, 0.677, 0.1722, 0.6357, 0.2003, 0.7163, 0.2003, 0.675, 0.2068, 0.675, 0.2068, 0.715, 0.1996, 0.6336, 0.1996, 0.674, 0.1812, 0.6759, 0.1812, 0.6345, 0.2488, 0.7154, 0.2488, 0.7558, 0.2304, 0.7539, 0.2304, 0.7125, 0.2304, 0.7125, 0.2304, 0.7539, 0.2215, 0.7527, 0.2215, 0.7114, 0.2075, 0.7123, 0.2075, 0.674, 0.2154, 0.674, 0.2154, 0.7143, 0.7232, 0.7856, 0.7232, 0.7523, 0.7298, 0.751, 0.7298, 0.7893, 0.7225, 0.719, 0.7225, 0.7523, 0.7159, 0.751, 0.7159, 0.7127, 0.2902, 0.7143, 0.2902, 0.7526, 0.2823, 0.7526, 0.2823, 0.7123, 0.3646, 0.01902, 0.3313, 0.01849, 0.3327, 0.0008755, 0.366, 0.001405, 0.6328, 0.3996, 0.5995, 0.4001, 0.5981, 0.3825, 0.6314, 0.3819, 0.4294, 0.3813, 0.4286, 0.3446, 0.4357, 0.3402, 0.435, 0.3808, 0.4951, 0.7218, 0.4608, 0.7295, 0.4603, 0.7087, 0.4682, 0.6951, 0.4807, 0.6949, 0.4948, 0.7086, 0.06711, 0.7072, 0.006996, 0.7072, 0.006996, 0.6771, 0.06711, 0.6771, 0.3571, 0.6934, 0.3488, 0.7022, 0.2996, 0.7034, 0.2956, 0.5947, 0.3531, 0.5878, 0.3692, 0.7017, 0.3747, 0.707, 0.3753, 0.7316, 0.3582, 0.7321, 0.3576, 0.7107, 0.3661, 0.7018, 0.5564, 0.3146, 0.5508, 0.3198, 0.507, 0.3188, 0.5004, 0.3118, 0.5031, 0.2051, 0.559, 0.2064, 0.4988, 0.3787, 0.4995, 0.3486, 0.5555, 0.35, 0.5547, 0.3801, 0.5547, 0.3801, 0.5555, 0.35, 0.5726, 0.3504, 0.5719, 0.3805, 0.2816, 0.569, 0.2215, 0.569, 0.2215, 0.4622, 0.2816, 0.4622, 0.4959, 0.7624, 0.4616, 0.7596, 0.4608, 0.7295, 0.4951, 0.7218, 0.4692, 0.378, 0.47, 0.3479, 0.4995, 0.3486, 0.4988, 0.3787, 0.5127, 0.6914, 0.5136, 0.7269, 0.5022, 0.7262, 0.5031, 0.6937, 0.4164, 0.3809, 0.4172, 0.3454, 0.4286, 0.3446, 0.4294, 0.3813, 0.435, 0.3808, 0.4357, 0.3402, 0.47, 0.3479, 0.4692, 0.378, 0.5321, 0.6869, 0.5407, 0.7226, 0.5136, 0.7269, 0.5127, 0.6914, 0.5359, 0.6836, 0.5545, 0.7129, 0.5407, 0.7226, 0.5321, 0.6869, 0.3541, 0.362, 0.3763, 0.3313, 0.3902, 0.341, 0.3816, 0.3767, 0.3816, 0.3767, 0.3902, 0.341, 0.4172, 0.3454, 0.4164, 0.3809, 0.5482, 0.6706, 0.5788, 0.6882, 0.5683, 0.7033, 0.5397, 0.6803, 0.3188, 0.3256, 0.352, 0.3067, 0.3625, 0.3217, 0.3338, 0.3447, 0.5662, 0.634, 0.5986, 0.6405, 0.5894, 0.6732, 0.5567, 0.661, 0.5714, 0.5973, 0.6032, 0.6011, 0.5986, 0.6405, 0.5662, 0.634, 0.2958, 0.2232, 0.3276, 0.2195, 0.3323, 0.2589, 0.2998, 0.2654, 0.2998, 0.2654, 0.3323, 0.2589, 0.3415, 0.2916, 0.3088, 0.3039, 0.5711, 0.5472, 0.6032, 0.5467, 0.6032, 0.6011, 0.5714, 0.5973, 0.5686, 0.4672, 0.6019, 0.4667, 0.6032, 0.5467, 0.5711, 0.5472, 0.2956, 0.1646, 0.3276, 0.1651, 0.3276, 0.2195, 0.2958, 0.2232, 0.2956, 0.08458, 0.3289, 0.08511, 0.3276, 0.1651, 0.2956, 0.1646, 0.3646, 0.01902, 0.3622, 0.08564, 0.3289, 0.08511, 0.3313, 0.01849, 0.6328, 0.3996, 0.6352, 0.4662, 0.6019, 0.4667, 0.5995, 0.4001, 0.1722, 0.01698, 0.2068, 0.01698, 0.2068, 0.03806, 0.1722, 0.03806, 0.764, 0.7073, 0.7275, 0.7093, 0.7359, 0.6948, 0.7705, 0.6929, 0.08647, 0.000346, 0.1595, 0.000346, 0.1576, 0.01599, 0.08842, 0.01599, 0.1722, 0.000346, 0.2088, 0.000346, 0.2068, 0.01698, 0.1722, 0.01698, 0.7071, 0.2936, 0.6726, 0.2917, 0.6609, 0.2637, 0.6968, 0.2657, 0.7705, 0.6929, 0.7359, 0.6948, 0.7437, 0.6752, 0.7783, 0.6733, 0.7149, 0.3132, 0.6804, 0.3113, 0.6726, 0.2917, 0.7071, 0.2936, 0.08842, 0.01599, 0.1576, 0.01599, 0.1576, 0.03707, 0.08842, 0.03707, 0.6968, 0.2657, 0.6609, 0.2637, 0.6483, 0.2288, 0.6858, 0.2308, 0.08842, 0.03707, 0.1576, 0.03707, 0.159, 0.06742, 0.08701, 0.06742, 0.1722, 0.03806, 0.2068, 0.03806, 0.2082, 0.06783, 0.1722, 0.06783, 0.7783, 0.6733, 0.7437, 0.6752, 0.7541, 0.6473, 0.79, 0.6453, 0.1722, 0.1043, 0.2098, 0.1043, 0.2127, 0.144, 0.1722, 0.144, 0.08701, 0.06742, 0.159, 0.06742, 0.1606, 0.1045, 0.08544, 0.1045, 0.1722, 0.06783, 0.2082, 0.06783, 0.2098, 0.1043, 0.1722, 0.1043, 0.79, 0.6453, 0.7541, 0.6473, 0.765, 0.6124, 0.8025, 0.6104, 0.6796, 0.1915, 0.6392, 0.1893, 0.6365, 0.1582, 0.6748, 0.1603, 0.8025, 0.6104, 0.765, 0.6124, 0.7712, 0.5731, 0.8116, 0.5709, 0.6858, 0.2308, 0.6483, 0.2288, 0.6392, 0.1893, 0.6796, 0.1915, 0.08544, 0.1045, 0.1606, 0.1045, 0.1634, 0.1449, 0.08259, 0.1449, 0.08462, 0.176, 0.1614, 0.176, 0.1614, 0.1991, 0.08462, 0.1991, 0.08259, 0.1449, 0.1634, 0.1449, 0.1614, 0.176, 0.08462, 0.176, 0.1722, 0.144, 0.2127, 0.144, 0.2106, 0.1755, 0.1722, 0.1755, 0.8116, 0.5709, 0.7712, 0.5731, 0.776, 0.5419, 0.8143, 0.5398, 0.1722, 0.1985, 0.2106, 0.1985, 0.2106, 0.2242, 0.1722, 0.2242, 0.1722, 0.1755, 0.2106, 0.1755, 0.2106, 0.1985, 0.1722, 0.1985, 0.8143, 0.5398, 0.776, 0.5419, 0.7766, 0.5189, 0.815, 0.5168, 0.6748, 0.1603, 0.6365, 0.1582, 0.6359, 0.1352, 0.6742, 0.1373, 0.677, 0.1118, 0.6387, 0.1096, 0.6455, 0.07999, 0.6822, 0.09119, 0.815, 0.5168, 0.7766, 0.5189, 0.7738, 0.4934, 0.8122, 0.4912, 0.6742, 0.1373, 0.6359, 0.1352, 0.6387, 0.1096, 0.677, 0.1118, 0.08462, 0.1991, 0.1614, 0.1991, 0.1614, 0.2248, 0.08462, 0.2248, 0.1722, 0.2455, 0.2106, 0.2455, 0.2125, 0.2747, 0.1722, 0.2747, 0.08462, 0.2248, 0.1614, 0.2248, 0.1614, 0.2552, 0.08462, 0.2552, 0.1722, 0.2242, 0.2106, 0.2242, 0.2106, 0.2455, 0.1722, 0.2455, 0.8122, 0.4912, 0.7738, 0.4934, 0.7686, 0.4728, 0.8053, 0.4616, 0.7939, 0.4234, 0.7598, 0.4448, 0.7442, 0.4263, 0.7673, 0.3913, 0.8053, 0.4616, 0.7686, 0.4728, 0.7598, 0.4448, 0.7939, 0.4234, 0.6822, 0.09119, 0.6455, 0.07999, 0.6569, 0.04176, 0.691, 0.06318, 0.08462, 0.2552, 0.1614, 0.2552, 0.1632, 0.295, 0.08277, 0.295, 0.7067, 0.04469, 0.6836, 0.009699, 0.7205, 0.0003461, 0.7171, 0.04214, 0.691, 0.06318, 0.6569, 0.04176, 0.6836, 0.009699, 0.7067, 0.04469, 0.08277, 0.295, 0.1632, 0.295, 0.1649, 0.3367, 0.08107, 0.3367, 0.1722, 0.2747, 0.2125, 0.2747, 0.2142, 0.2989, 0.1722, 0.2989, 0.1722, 0.3097, 0.2142, 0.3097, 0.2142, 0.3287, 0.1722, 0.3287, 0.08107, 0.3367, 0.1649, 0.3367, 0.1649, 0.3748, 0.08107, 0.3748, 0.1722, 0.2989, 0.2142, 0.2989, 0.2142, 0.3097, 0.1722, 0.3097, 0.7673, 0.3913, 0.7442, 0.4263, 0.7337, 0.4237, 0.7304, 0.3819, 0.7359, 0.04458, 0.7559, 0.007696, 0.7807, 0.02536, 0.7505, 0.05762, 0.7304, 0.3819, 0.7337, 0.4237, 0.7149, 0.4262, 0.6949, 0.3893, 0.7171, 0.04214, 0.7205, 0.0003461, 0.7559, 0.007696, 0.7359, 0.04458, 0.08107, 0.3748, 0.1649, 0.3748, 0.1649, 0.4109, 0.08107, 0.4109, 0.7505, 0.05762, 0.7807, 0.02536, 0.7975, 0.04761, 0.7643, 0.08303, 0.08107, 0.4109, 0.1649, 0.4109, 0.1672, 0.4413, 0.07879, 0.4413, 0.1722, 0.3287, 0.2142, 0.3287, 0.2165, 0.3481, 0.1722, 0.3481, 0.6949, 0.3893, 0.7149, 0.4262, 0.7003, 0.4392, 0.6701, 0.407, 0.1722, 0.3767, 0.2208, 0.3767, 0.2175, 0.4049, 0.1722, 0.4049, 0.07879, 0.4413, 0.1672, 0.4413, 0.1716, 0.4689, 0.07445, 0.4689, 0.1722, 0.3481, 0.2165, 0.3481, 0.2208, 0.3767, 0.1722, 0.3767, 0.6701, 0.407, 0.7003, 0.4392, 0.6865, 0.4646, 0.6533, 0.4292, 0.7735, 0.11, 0.8099, 0.08317, 0.8149, 0.1345, 0.7766, 0.142, 0.6533, 0.4292, 0.6865, 0.4646, 0.6773, 0.4916, 0.6409, 0.4648, 0.7643, 0.08303, 0.7975, 0.04761, 0.8099, 0.08317, 0.7735, 0.11, 0.07445, 0.4689, 0.1716, 0.4689, 0.1682, 0.5064, 0.0778, 0.5064, 0.08402, 0.5576, 0.162, 0.5576, 0.162, 0.604, 0.08402, 0.604, 0.0778, 0.5064, 0.1682, 0.5064, 0.162, 0.5576, 0.08402, 0.5576, 0.1722, 0.4049, 0.2175, 0.4049, 0.2112, 0.4365, 0.1722, 0.4365, 0.6409, 0.4648, 0.6773, 0.4916, 0.6742, 0.5236, 0.6359, 0.5161, 0.1722, 0.4734, 0.2112, 0.4734, 0.2096, 0.5057, 0.1722, 0.5057, 0.1722, 0.4365, 0.2112, 0.4365, 0.2112, 0.4734, 0.1722, 0.4734, 0.6359, 0.5161, 0.6742, 0.5236, 0.6749, 0.5605, 0.6359, 0.5625, 0.7766, 0.142, 0.8149, 0.1345, 0.8149, 0.1809, 0.776, 0.1789, 0.7731, 0.2111, 0.8088, 0.2222, 0.7993, 0.2552, 0.7637, 0.2441, 0.6359, 0.5625, 0.6749, 0.5605, 0.6777, 0.5927, 0.6421, 0.6038, 0.776, 0.1789, 0.8149, 0.1809, 0.8088, 0.2222, 0.7731, 0.2111, 0.08402, 0.604, 0.162, 0.604, 0.1603, 0.6456, 0.0857, 0.6456, 0.1722, 0.54, 0.2096, 0.54, 0.2096, 0.5719, 0.1722, 0.5719, 0.0857, 0.6456, 0.1603, 0.6456, 0.1603, 0.68, 0.0857, 0.68, 0.1722, 0.5057, 0.2096, 0.5057, 0.2096, 0.54, 0.1722, 0.54, 0.6421, 0.6038, 0.6777, 0.5927, 0.6871, 0.6257, 0.6515, 0.6368, 0.6598, 0.6629, 0.6965, 0.6561, 0.709, 0.6811, 0.6717, 0.6833, 0.6515, 0.6368, 0.6871, 0.6257, 0.6965, 0.6561, 0.6598, 0.6629, 0.7637, 0.2441, 0.7993, 0.2552, 0.7911, 0.2813, 0.7544, 0.2745, 0.0857, 0.68, 0.1603, 0.68, 0.1603, 0.7073, 0.0857, 0.7073, 0.7419, 0.2995, 0.7791, 0.3017, 0.7691, 0.321, 0.7318, 0.3187, 0.7544, 0.2745, 0.7911, 0.2813, 0.7791, 0.3017, 0.7419, 0.2995, 0.0857, 0.7073, 0.1603, 0.7073, 0.1603, 0.731, 0.0857, 0.731, 0.1722, 0.5719, 0.2096, 0.5719, 0.2096, 0.5998, 0.1722, 0.5998, 0.0857, 0.7527, 0.1603, 0.7527, 0.1595, 0.7641, 0.08647, 0.7641, 0.0857, 0.731, 0.1603, 0.731, 0.1603, 0.7527, 0.0857, 0.7527, 0.1722, 0.5998, 0.2096, 0.5998, 0.2096, 0.6215, 0.1722, 0.6215, 0.6717, 0.6833, 0.709, 0.6811, 0.719, 0.7003, 0.6818, 0.7025, 0.1722, 0.6215, 0.2096, 0.6215, 0.2088, 0.6329, 0.1722, 0.6329, 0.7318, 0.3187, 0.7691, 0.321, 0.7627, 0.3304, 0.7262, 0.3287, 0.06711, 0.6759, 0.006996, 0.6759, 0.006996, 0.6702, 0.06711, 0.6702, 0.06711, 0.6702, 0.006996, 0.6702, 0.006996, 0.6646, 0.06711, 0.6646, 0.06711, 0.6646, 0.006996, 0.6646, 0.006996, 0.6589, 0.06711, 0.6589, 0.06711, 0.6589, 0.006996, 0.6589, 0.006996, 0.6533, 0.06711, 0.6533, 0.06711, 0.6533, 0.006996, 0.6533, 0.006996, 0.6476, 0.06711, 0.6476, 0.06711, 0.6476, 0.006996, 0.6476, 0.006996, 0.642, 0.06711, 0.642, 0.06711, 0.642, 0.006996, 0.642, 0.006996, 0.6363, 0.06711, 0.6363, 0.06711, 0.6363, 0.006996, 0.6363, 0.006996, 0.6307, 0.06711, 0.6307, 0.006996, 0.6016, 0.06711, 0.6016, 0.06711, 0.6307, 0.006996, 0.6307, 0.3571, 0.6934, 0.3573, 0.695, 0.3579, 0.6967, 0.3587, 0.6981, 0.3599, 0.6994, 0.3612, 0.7005, 0.3628, 0.7012, 0.3644, 0.7017, 0.3661, 0.7018, 0.3576, 0.7107, 0.3488, 0.7022, 0.5647, 0.3202, 0.5664, 0.3201, 0.5681, 0.3196, 0.5696, 0.3188, 0.5709, 0.3178, 0.5721, 0.3165, 0.5729, 0.315, 0.5735, 0.3134, 0.5737, 0.3117, 0.582, 0.3206, 0.5732, 0.3291, 0.8157, 0.7733, 0.8758, 0.7733, 0.8758, 0.775, 0.8157, 0.775, 0.8157, 0.775, 0.8758, 0.775, 0.8758, 0.7768, 0.8157, 0.7768, 0.8157, 0.7768, 0.8758, 0.7768, 0.8758, 0.7785, 0.8157, 0.7785, 0.8157, 0.7785, 0.8758, 0.7785, 0.8758, 0.7802, 0.8157, 0.7802, 0.8157, 0.7802, 0.8758, 0.7802, 0.8758, 0.7819, 0.8157, 0.7819, 0.8157, 0.7819, 0.8758, 0.7819, 0.8758, 0.7836, 0.8157, 0.7836, 0.8157, 0.7836, 0.8758, 0.7836, 0.8758, 0.7853, 0.8157, 0.7853, 0.8157, 0.7853, 0.8758, 0.7853, 0.8758, 0.787, 0.8157, 0.787, 0.3488, 0.7022, 0.3576, 0.7107, 0.3582, 0.7321, 0.3003, 0.7335, 0.2996, 0.7034, 0.3692, 0.7017, 0.3702, 0.7016, 0.3712, 0.7013, 0.3722, 0.7007, 0.373, 0.7, 0.3736, 0.6992, 0.3741, 0.6983, 0.3744, 0.6972, 0.3745, 0.6962, 0.38, 0.7015, 0.3747, 0.707, 0.5564, 0.3146, 0.5564, 0.3156, 0.5567, 0.3167, 0.5572, 0.3176, 0.5578, 0.3184, 0.5586, 0.3191, 0.5596, 0.3197, 0.5606, 0.32, 0.5616, 0.3201, 0.5561, 0.3254, 0.5508, 0.3198, 0.8157, 0.7901, 0.8758, 0.7901, 0.8758, 0.7912, 0.8157, 0.7912, 0.8157, 0.7912, 0.8758, 0.7912, 0.8758, 0.7922, 0.8157, 0.7922, 0.8157, 0.7922, 0.8758, 0.7922, 0.8758, 0.7933, 0.8157, 0.7933, 0.8157, 0.7933, 0.8758, 0.7933, 0.8758, 0.7943, 0.8157, 0.7943, 0.8157, 0.7943, 0.8758, 0.7943, 0.8758, 0.7954, 0.8157, 0.7954, 0.8157, 0.7954, 0.8758, 0.7954, 0.8758, 0.7965, 0.8157, 0.7965, 0.8157, 0.7965, 0.8758, 0.7965, 0.8758, 0.7975, 0.8157, 0.7975, 0.8157, 0.7975, 0.8758, 0.7975, 0.8758, 0.7986, 0.8157, 0.7986, 0.4304, 0.6934, 0.4306, 0.6947, 0.431, 0.696, 0.4316, 0.6971, 0.4325, 0.6982, 0.4336, 0.699, 0.4348, 0.6996, 0.436, 0.6999, 0.4374, 0.7, 0.4307, 0.707, 0.4238, 0.7004, 0.4935, 0.3184, 0.4948, 0.3183, 0.4961, 0.318, 0.4973, 0.3174, 0.4983, 0.3166, 0.4992, 0.3155, 0.4998, 0.3144, 0.5003, 0.3131, 0.5004, 0.3118, 0.507, 0.3188, 0.5001, 0.3254, 0.2215, 0.569, 0.2816, 0.569, 0.2816, 0.5703, 0.2215, 0.5703, 0.2215, 0.5703, 0.2816, 0.5703, 0.2816, 0.5716, 0.2215, 0.5716, 0.2215, 0.5716, 0.2816, 0.5716, 0.2816, 0.573, 0.2215, 0.573, 0.2215, 0.573, 0.2816, 0.573, 0.2816, 0.5743, 0.2215, 0.5743, 0.2215, 0.5743, 0.2816, 0.5743, 0.2816, 0.5756, 0.2215, 0.5756, 0.2215, 0.5756, 0.2816, 0.5756, 0.2816, 0.577, 0.2215, 0.577, 0.2215, 0.577, 0.2816, 0.577, 0.2816, 0.5783, 0.2215, 0.5783, 0.2215, 0.5783, 0.2816, 0.5783, 0.2816, 0.5796, 0.2215, 0.5796, 0.4238, 0.7004, 0.4307, 0.707, 0.4313, 0.7302, 0.3753, 0.7316, 0.3747, 0.707, 0.38, 0.7015, 0.4509, 0.6997, 0.4527, 0.6995, 0.4544, 0.6989, 0.4559, 0.698, 0.4573, 0.6968, 0.4583, 0.6954, 0.4591, 0.6938, 0.4595, 0.692, 0.4596, 0.6902, 0.4682, 0.6951, 0.4603, 0.7087, 0.4712, 0.3086, 0.4713, 0.3104, 0.4717, 0.3122, 0.4725, 0.3138, 0.4736, 0.3152, 0.4749, 0.3164, 0.4765, 0.3173, 0.4782, 0.3179, 0.48, 0.3181, 0.4705, 0.3271, 0.4626, 0.3135, 0.2215, 0.5931, 0.2816, 0.5931, 0.2816, 0.5949, 0.2215, 0.5949, 0.2215, 0.5949, 0.2816, 0.5949, 0.2816, 0.5967, 0.2215, 0.5967, 0.2215, 0.5967, 0.2816, 0.5967, 0.2816, 0.5985, 0.2215, 0.5985, 0.2215, 0.5985, 0.2816, 0.5985, 0.2816, 0.6003, 0.2215, 0.6003, 0.2215, 0.6003, 0.2816, 0.6003, 0.2816, 0.6021, 0.2215, 0.6021, 0.2215, 0.6021, 0.2816, 0.6021, 0.2816, 0.6039, 0.2215, 0.6039, 0.2215, 0.6039, 0.2816, 0.6039, 0.2816, 0.6057, 0.2215, 0.6057, 0.2215, 0.6057, 0.2816, 0.6057, 0.2816, 0.6075, 0.2215, 0.6075, 0.4509, 0.6997, 0.4603, 0.7087, 0.4608, 0.7295, 0.4313, 0.7302, 0.4307, 0.707, 0.4374, 0.7, 0.4938, 0.6808, 0.4942, 0.6835, 0.4948, 0.686, 0.4957, 0.6883, 0.4969, 0.6903, 0.4982, 0.6919, 0.4998, 0.693, 0.5014, 0.6936, 0.5031, 0.6937, 0.4948, 0.7086, 0.4807, 0.6949, 0.4277, 0.3121, 0.4294, 0.312, 0.431, 0.3114, 0.4326, 0.3103, 0.434, 0.3087, 0.4351, 0.3068, 0.436, 0.3044, 0.4367, 0.3019, 0.437, 0.2992, 0.4501, 0.3133, 0.436, 0.327, 0.292, 0.3632, 0.2245, 0.3632, 0.2245, 0.3605, 0.292, 0.3605, 0.292, 0.3605, 0.2245, 0.3605, 0.2245, 0.3578, 0.292, 0.3578, 0.292, 0.3578, 0.2245, 0.3578, 0.2244, 0.3554, 0.2921, 0.3554, 0.2921, 0.3554, 0.2244, 0.3554, 0.2243, 0.3531, 0.2921, 0.3531, 0.2921, 0.3531, 0.2243, 0.3531, 0.2242, 0.351, 0.2922, 0.351, 0.2922, 0.351, 0.2242, 0.351, 0.2241, 0.3491, 0.2923, 0.3491, 0.2923, 0.3491, 0.2241, 0.3491, 0.224, 0.3473, 0.2925, 0.3473, 0.2925, 0.3473, 0.224, 0.3473, 0.2239, 0.3456, 0.2926, 0.3456, 0.5031, 0.6937, 0.5022, 0.7262, 0.4951, 0.7218, 0.4948, 0.7086, 0.5031, 0.6937, 0.3338, 0.3447, 0.3625, 0.3217, 0.3763, 0.3313, 0.3541, 0.362, 0.5397, 0.6803, 0.5683, 0.7033, 0.5545, 0.7129, 0.5359, 0.6836, 0.0003461, 0.3533, 0.07376, 0.3533, 0.07257, 0.3799, 0.001533, 0.3799, 0.5683, 0.7033, 0.597, 0.7262, 0.5768, 0.7435, 0.5545, 0.7129, 0.3625, 0.3217, 0.3911, 0.2987, 0.3949, 0.302, 0.3763, 0.3313, 0.2215, 0.306, 0.2949, 0.306, 0.2937, 0.3109, 0.2227, 0.3109, 0.3088, 0.3039, 0.3415, 0.2916, 0.352, 0.3067, 0.3188, 0.3256, 0.5567, 0.661, 0.5894, 0.6732, 0.5788, 0.6882, 0.5482, 0.6706, 0.5894, 0.6732, 0.6221, 0.6855, 0.612, 0.7072, 0.5788, 0.6882, 0.3415, 0.2916, 0.3742, 0.2794, 0.3826, 0.289, 0.352, 0.3067, 0.2233, 0.2804, 0.2931, 0.2804, 0.294, 0.2932, 0.2224, 0.2932, 0.002151, 0.3051, 0.07196, 0.3051, 0.07286, 0.329, 0.001248, 0.329, 0.8862, 0.3068, 0.9016, 0.2794, 0.9054, 0.2842, 0.8972, 0.3113, 0.8677, 0.2916, 0.8924, 0.2667, 0.9016, 0.2794, 0.8862, 0.3068, 0.8491, 0.2673, 0.8808, 0.2497, 0.8924, 0.2667, 0.8677, 0.2916, 0.8221, 0.1952, 0.8622, 0.188, 0.8709, 0.2209, 0.8335, 0.2344, 0.8335, 0.2344, 0.8709, 0.2209, 0.8808, 0.2497, 0.8491, 0.2673, 0.8176, 0.1121, 0.8604, 0.1194, 0.8591, 0.1559, 0.8156, 0.1571, 0.8156, 0.1571, 0.8591, 0.1559, 0.8622, 0.188, 0.8221, 0.1952, 0.821, 0.07119, 0.8661, 0.09059, 0.8604, 0.1194, 0.8176, 0.1121, 0.8634, 0.01286, 0.8891, 0.04878, 0.8757, 0.06777, 0.8351, 0.03809, 0.8351, 0.03809, 0.8757, 0.06777, 0.8661, 0.09059, 0.821, 0.07119, 0.8873, 0.002108, 0.9, 0.04068, 0.8891, 0.04878, 0.8634, 0.01286, 0.925, 0.002175, 0.9177, 0.03917, 0.9109, 0.03807, 0.9124, 0.0003461, 0.9124, 0.0003461, 0.9109, 0.03807, 0.9, 0.04068, 0.8873, 0.002108, 0.9549, 0.01631, 0.9296, 0.05102, 0.9177, 0.03917, 0.925, 0.002175, 0.9914, 0.07537, 0.9499, 0.08988, 0.942, 0.07172, 0.9808, 0.0488, 0.9808, 0.0488, 0.942, 0.07172, 0.9296, 0.05102, 0.9549, 0.01631, 0.9997, 0.1359, 0.9571, 0.1368, 0.9555, 0.1141, 0.998, 0.1077, 0.998, 0.1077, 0.9555, 0.1141, 0.9499, 0.08988, 0.9914, 0.07537, 0.9997, 0.1735, 0.955, 0.1687, 0.9571, 0.1368, 0.9997, 0.1359, 0.9717, 0.2633, 0.9349, 0.2432, 0.9477, 0.2091, 0.9889, 0.2203, 0.9889, 0.2203, 0.9477, 0.2091, 0.955, 0.1687, 0.9997, 0.1735, 0.948, 0.2962, 0.9211, 0.2669, 0.9349, 0.2432, 0.9717, 0.2633, 0.8972, 0.3113, 0.9054, 0.2842, 0.9121, 0.2788, 0.9221, 0.3103, 0.9221, 0.3103, 0.9121, 0.2788, 0.9211, 0.2669, 0.948, 0.2962, 0.873, 0.6671, 0.867, 0.6573, 0.8562, 0.6385, 0.8428, 0.614, 0.8324, 0.5839, 0.8217, 0.5513, 0.8177, 0.5193, 0.8157, 0.4824, 0.8175, 0.4509, 0.8257, 0.4239, 0.8386, 0.3983, 0.8526, 0.3849, 0.8714, 0.3819, 0.8819, 0.3842, 0.898, 0.4022, 0.9076, 0.4299, 0.9134, 0.4503, 0.9169, 0.4758, 0.9169, 0.4988, 0.913, 0.5301, 0.9078, 0.5694, 0.8978, 0.6045, 0.8883, 0.6327, 0.881, 0.6525])
me_cube_001.update()

# ---- objects
ob_empty = bpy.data.objects.new('Empty', None)
ob_cube = bpy.data.objects.new('Cube', me_cube_001)

# ---- transforms, parenting, visibility, modifiers, constraints
ob_empty.location = (-1.843, 0.0, 1.681)
ob_empty.rotation_euler = (1.571, -0.0, 1.571)
ob_empty.empty_display_type = 'IMAGE'
ob_empty.empty_display_size = 5.0
ob_empty.use_empty_image_alpha = True
ob_empty.color = (1.0, 1.0, 1.0, 0.3853)
ob_cube.location = (3.536e-16, 0.5506, 1.593)
ob_cube.scale = (-0.1617, -0.1617, -0.1617)
_m = ob_cube.modifiers.new('Subdivision', 'SUBSURF')
_m.levels = 3

# ---- collection membership
col_collection.objects.link(ob_empty)
col_collection.objects.link(ob_cube)

# ---- scene / render settings (as saved in the file)
scene.frame_start = 1; scene.frame_end = 250; scene.frame_set(1)
scene.render.engine = 'BLENDER_EEVEE_NEXT'
scene.cycles.sampling_pattern = 'TABULATED_SOBOL'
scene.eevee.ray_tracing_options.trace_max_roughness = 0.0
bpy.context.view_layer.update()

# ---- added for rendering (the .blend has no active camera and no usable light): camera, sun
cam_auto = bpy.data.cameras.new('AutoCamera')
cam_auto.lens = 50.0
cam_auto.sensor_width = 36.0
cam_auto.clip_end = 1000.0
ob_auto_camera = bpy.data.objects.new('AutoCamera', cam_auto)
scene.collection.objects.link(ob_auto_camera)
ob_auto_camera.location = (3.82521, -4.60347, 4.89594)
ob_auto_camera.rotation_euler = (1.09748, -7.21219e-08, 0.694738)
scene.camera = ob_auto_camera
light_auto_sun = bpy.data.lights.new('AutoSun', 'SUN')
light_auto_sun.energy = 3.0
light_auto_sun.angle = 0.0523599
ob_auto_sun = bpy.data.objects.new('AutoSun', light_auto_sun)
scene.collection.objects.link(ob_auto_sun)
ob_auto_sun.rotation_euler = (0.872665, 0.174533, 0.523599)
bpy.context.view_layer.update()
